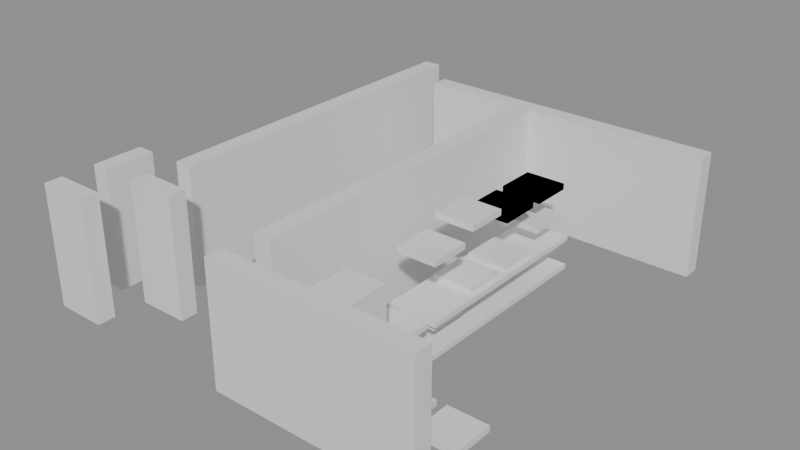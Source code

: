 # Source: building_lego.blend  (saved by Blender 5.0.119; exported with 4.5.12 LTS)
import bpy
from mathutils import Matrix  # noqa: F401  (used for matrix-valued properties, if any)

bpy.ops.wm.read_factory_settings(use_empty=True)
scene = bpy.context.scene
scene.name = 'Scene'

# ---- collections
col_01_paredes_externas = bpy.data.collections.new('01_Paredes_Externas'); scene.collection.children.link(col_01_paredes_externas)
col_02_paredes_internas = bpy.data.collections.new('02_Paredes_Internas'); scene.collection.children.link(col_02_paredes_internas)
col_03_pisos_escadas = bpy.data.collections.new('03_Pisos_Escadas'); scene.collection.children.link(col_03_pisos_escadas)
col_04_moveis_decoracoes = bpy.data.collections.new('04_Moveis_Decoracoes'); scene.collection.children.link(col_04_moveis_decoracoes)

# ---- materials (node trees are filled in below, after node groups)
mat_mat_parede_externa = bpy.data.materials.new('Mat_Parede_Externa')
mat_mat_parede_interna = bpy.data.materials.new('Mat_Parede_Interna')
mat_mat_pisos = bpy.data.materials.new('Mat_Pisos')
mat_mat_moveis = bpy.data.materials.new('Mat_Moveis')

# ---- material node trees
mat_mat_parede_externa.use_nodes = True; mat_mat_parede_externa.node_tree.nodes.clear()
_N = mat_mat_parede_externa.node_tree.nodes; _L = mat_mat_parede_externa.node_tree.links
n0 = _N.new('ShaderNodeBsdfPrincipled'); n0.name = 'BSDF - Pré-fundamentado'; n0.location = (-200, 100)
n1 = _N.new('ShaderNodeOutputMaterial'); n1.name = 'Saída de material'; n1.location = (200, 100)
_L.new(n0.outputs[0], n1.inputs[0])
n1.is_active_output = True
mat_mat_parede_interna.use_nodes = True; mat_mat_parede_interna.node_tree.nodes.clear()
_N = mat_mat_parede_interna.node_tree.nodes; _L = mat_mat_parede_interna.node_tree.links
n0 = _N.new('ShaderNodeBsdfPrincipled'); n0.name = 'BSDF - Pré-fundamentado'; n0.location = (-200, 100)
n1 = _N.new('ShaderNodeOutputMaterial'); n1.name = 'Saída de material'; n1.location = (200, 100)
_L.new(n0.outputs[0], n1.inputs[0])
n1.is_active_output = True
mat_mat_pisos.use_nodes = True; mat_mat_pisos.node_tree.nodes.clear()
_N = mat_mat_pisos.node_tree.nodes; _L = mat_mat_pisos.node_tree.links
n0 = _N.new('ShaderNodeBsdfPrincipled'); n0.name = 'BSDF - Pré-fundamentado'; n0.location = (-200, 100)
n1 = _N.new('ShaderNodeOutputMaterial'); n1.name = 'Saída de material'; n1.location = (200, 100)
_L.new(n0.outputs[0], n1.inputs[0])
n1.is_active_output = True
mat_mat_moveis.use_nodes = True; mat_mat_moveis.node_tree.nodes.clear()
_N = mat_mat_moveis.node_tree.nodes; _L = mat_mat_moveis.node_tree.links
n0 = _N.new('ShaderNodeBsdfPrincipled'); n0.name = 'BSDF - Pré-fundamentado'; n0.location = (-200, 100)
n1 = _N.new('ShaderNodeOutputMaterial'); n1.name = 'Saída de material'; n1.location = (200, 100)
_L.new(n0.outputs[0], n1.inputs[0])
n1.is_active_output = True

# ---- meshes
me_bloco_stone_wall_5144_3723_z0 = bpy.data.meshes.new('Bloco_stone_wall_5144_3723_z0')
me_bloco_stone_wall_5144_3723_z0.from_pydata([(-0.5, -0.175, -1.2), (0.5, -0.175, -1.2), (0.5, 0.175, -1.2), (-0.5, 0.175, -1.2), (-0.5, -0.175, 1.2), (0.5, -0.175, 1.2), (0.5, 0.175, 1.2), (-0.5, 0.175, 1.2)], [], [(0, 1, 2, 3), (4, 7, 6, 5), (0, 4, 5, 1), (2, 6, 7, 3), (0, 3, 7, 4), (1, 5, 6, 2)])
me_bloco_stone_wall_5144_3723_z0.materials.append(mat_mat_parede_externa)
me_bloco_stone_wall_5144_3723_z0.update()
me_bloco_stone_wall_5148_3723_z0 = bpy.data.meshes.new('Bloco_stone_wall_5148_3723_z0')
me_bloco_stone_wall_5148_3723_z0.from_pydata([(-0.5, -0.175, -1.2), (0.5, -0.175, -1.2), (0.5, 0.175, -1.2), (-0.5, 0.175, -1.2), (-0.5, -0.175, 1.2), (0.5, -0.175, 1.2), (0.5, 0.175, 1.2), (-0.5, 0.175, 1.2)], [], [(0, 1, 2, 3), (4, 7, 6, 5), (0, 4, 5, 1), (2, 6, 7, 3), (0, 3, 7, 4), (1, 5, 6, 2)])
me_bloco_stone_wall_5148_3723_z0.materials.append(mat_mat_parede_externa)
me_bloco_stone_wall_5148_3723_z0.update()
me_bloco_stone_wall_5149_3723_z0 = bpy.data.meshes.new('Bloco_stone_wall_5149_3723_z0')
me_bloco_stone_wall_5149_3723_z0.from_pydata([(-0.5, -0.175, -1.2), (0.5, -0.175, -1.2), (0.5, 0.175, -1.2), (-0.5, 0.175, -1.2), (-0.5, -0.175, 1.2), (0.5, -0.175, 1.2), (0.5, 0.175, 1.2), (-0.5, 0.175, 1.2)], [], [(0, 1, 2, 3), (4, 7, 6, 5), (0, 4, 5, 1), (2, 6, 7, 3), (0, 3, 7, 4), (1, 5, 6, 2)])
me_bloco_stone_wall_5149_3723_z0.materials.append(mat_mat_parede_externa)
me_bloco_stone_wall_5149_3723_z0.update()
me_bloco_stone_wall_5150_3723_z0 = bpy.data.meshes.new('Bloco_stone_wall_5150_3723_z0')
me_bloco_stone_wall_5150_3723_z0.from_pydata([(-0.5, -0.175, -1.2), (0.5, -0.175, -1.2), (0.5, 0.175, -1.2), (-0.5, 0.175, -1.2), (-0.5, -0.175, 1.2), (0.5, -0.175, 1.2), (0.5, 0.175, 1.2), (-0.5, 0.175, 1.2)], [], [(0, 1, 2, 3), (4, 7, 6, 5), (0, 4, 5, 1), (2, 6, 7, 3), (0, 3, 7, 4), (1, 5, 6, 2)])
me_bloco_stone_wall_5150_3723_z0.materials.append(mat_mat_parede_externa)
me_bloco_stone_wall_5150_3723_z0.update()
me_bloco_stone_wall_5151_3723_z0 = bpy.data.meshes.new('Bloco_stone_wall_5151_3723_z0')
me_bloco_stone_wall_5151_3723_z0.from_pydata([(-0.5, -0.175, -1.2), (0.5, -0.175, -1.2), (0.5, 0.175, -1.2), (-0.5, 0.175, -1.2), (-0.5, -0.175, 1.2), (0.5, -0.175, 1.2), (0.5, 0.175, 1.2), (-0.5, 0.175, 1.2)], [], [(0, 1, 2, 3), (4, 7, 6, 5), (0, 4, 5, 1), (2, 6, 7, 3), (0, 3, 7, 4), (1, 5, 6, 2)])
me_bloco_stone_wall_5151_3723_z0.materials.append(mat_mat_parede_externa)
me_bloco_stone_wall_5151_3723_z0.update()
me_bloco_stone_wall_5146_3731_z0 = bpy.data.meshes.new('Bloco_stone_wall_5146_3731_z0')
me_bloco_stone_wall_5146_3731_z0.from_pydata([(-0.5, -0.175, -1.2), (0.5, -0.175, -1.2), (0.5, 0.175, -1.2), (-0.5, 0.175, -1.2), (-0.5, -0.175, 1.2), (0.5, -0.175, 1.2), (0.5, 0.175, 1.2), (-0.5, 0.175, 1.2)], [], [(0, 1, 2, 3), (4, 7, 6, 5), (0, 4, 5, 1), (2, 6, 7, 3), (0, 3, 7, 4), (1, 5, 6, 2)])
me_bloco_stone_wall_5146_3731_z0.materials.append(mat_mat_parede_externa)
me_bloco_stone_wall_5146_3731_z0.update()
me_bloco_stone_wall_5147_3731_z0 = bpy.data.meshes.new('Bloco_stone_wall_5147_3731_z0')
me_bloco_stone_wall_5147_3731_z0.from_pydata([(-0.5, -0.175, -1.2), (0.5, -0.175, -1.2), (0.5, 0.175, -1.2), (-0.5, 0.175, -1.2), (-0.5, -0.175, 1.2), (0.5, -0.175, 1.2), (0.5, 0.175, 1.2), (-0.5, 0.175, 1.2)], [], [(0, 1, 2, 3), (4, 7, 6, 5), (0, 4, 5, 1), (2, 6, 7, 3), (0, 3, 7, 4), (1, 5, 6, 2)])
me_bloco_stone_wall_5147_3731_z0.materials.append(mat_mat_parede_externa)
me_bloco_stone_wall_5147_3731_z0.update()
me_bloco_stone_wall_5148_3731_z0 = bpy.data.meshes.new('Bloco_stone_wall_5148_3731_z0')
me_bloco_stone_wall_5148_3731_z0.from_pydata([(-0.5, -0.175, -1.2), (0.5, -0.175, -1.2), (0.5, 0.175, -1.2), (-0.5, 0.175, -1.2), (-0.5, -0.175, 1.2), (0.5, -0.175, 1.2), (0.5, 0.175, 1.2), (-0.5, 0.175, 1.2)], [], [(0, 1, 2, 3), (4, 7, 6, 5), (0, 4, 5, 1), (2, 6, 7, 3), (0, 3, 7, 4), (1, 5, 6, 2)])
me_bloco_stone_wall_5148_3731_z0.materials.append(mat_mat_parede_externa)
me_bloco_stone_wall_5148_3731_z0.update()
me_bloco_stone_wall_5149_3731_z0 = bpy.data.meshes.new('Bloco_stone_wall_5149_3731_z0')
me_bloco_stone_wall_5149_3731_z0.from_pydata([(-0.5, -0.175, -1.2), (0.5, -0.175, -1.2), (0.5, 0.175, -1.2), (-0.5, 0.175, -1.2), (-0.5, -0.175, 1.2), (0.5, -0.175, 1.2), (0.5, 0.175, 1.2), (-0.5, 0.175, 1.2)], [], [(0, 1, 2, 3), (4, 7, 6, 5), (0, 4, 5, 1), (2, 6, 7, 3), (0, 3, 7, 4), (1, 5, 6, 2)])
me_bloco_stone_wall_5149_3731_z0.materials.append(mat_mat_parede_externa)
me_bloco_stone_wall_5149_3731_z0.update()
me_bloco_stone_wall_5150_3731_z0 = bpy.data.meshes.new('Bloco_stone_wall_5150_3731_z0')
me_bloco_stone_wall_5150_3731_z0.from_pydata([(-0.5, -0.175, -1.2), (0.5, -0.175, -1.2), (0.5, 0.175, -1.2), (-0.5, 0.175, -1.2), (-0.5, -0.175, 1.2), (0.5, -0.175, 1.2), (0.5, 0.175, 1.2), (-0.5, 0.175, 1.2)], [], [(0, 1, 2, 3), (4, 7, 6, 5), (0, 4, 5, 1), (2, 6, 7, 3), (0, 3, 7, 4), (1, 5, 6, 2)])
me_bloco_stone_wall_5150_3731_z0.materials.append(mat_mat_parede_externa)
me_bloco_stone_wall_5150_3731_z0.update()
me_bloco_stone_wall_5151_3731_z0 = bpy.data.meshes.new('Bloco_stone_wall_5151_3731_z0')
me_bloco_stone_wall_5151_3731_z0.from_pydata([(-0.5, -0.175, -1.2), (0.5, -0.175, -1.2), (0.5, 0.175, -1.2), (-0.5, 0.175, -1.2), (-0.5, -0.175, 1.2), (0.5, -0.175, 1.2), (0.5, 0.175, 1.2), (-0.5, 0.175, 1.2)], [], [(0, 1, 2, 3), (4, 7, 6, 5), (0, 4, 5, 1), (2, 6, 7, 3), (0, 3, 7, 4), (1, 5, 6, 2)])
me_bloco_stone_wall_5151_3731_z0.materials.append(mat_mat_parede_externa)
me_bloco_stone_wall_5151_3731_z0.update()
me_bloco_stone_wall_5144_3724_z0 = bpy.data.meshes.new('Bloco_stone_wall_5144_3724_z0')
me_bloco_stone_wall_5144_3724_z0.from_pydata([(-0.175, -0.5, -1.2), (0.175, -0.5, -1.2), (0.175, 0.5, -1.2), (-0.175, 0.5, -1.2), (-0.175, -0.5, 1.2), (0.175, -0.5, 1.2), (0.175, 0.5, 1.2), (-0.175, 0.5, 1.2)], [], [(0, 1, 2, 3), (4, 7, 6, 5), (0, 4, 5, 1), (2, 6, 7, 3), (0, 3, 7, 4), (1, 5, 6, 2)])
me_bloco_stone_wall_5144_3724_z0.materials.append(mat_mat_parede_externa)
me_bloco_stone_wall_5144_3724_z0.update()
me_bloco_stone_wall_5145_3724_z0 = bpy.data.meshes.new('Bloco_stone_wall_5145_3724_z0')
me_bloco_stone_wall_5145_3724_z0.from_pydata([(-0.5, -0.175, -1.2), (0.5, -0.175, -1.2), (0.5, 0.175, -1.2), (-0.5, 0.175, -1.2), (-0.5, -0.175, 1.2), (0.5, -0.175, 1.2), (0.5, 0.175, 1.2), (-0.5, 0.175, 1.2)], [], [(0, 1, 2, 3), (4, 7, 6, 5), (0, 4, 5, 1), (2, 6, 7, 3), (0, 3, 7, 4), (1, 5, 6, 2)])
me_bloco_stone_wall_5145_3724_z0.materials.append(mat_mat_parede_interna)
me_bloco_stone_wall_5145_3724_z0.update()
me_bloco_stone_wall_5145_3725_z0 = bpy.data.meshes.new('Bloco_stone_wall_5145_3725_z0')
me_bloco_stone_wall_5145_3725_z0.from_pydata([(-0.175, -0.5, -1.2), (0.175, -0.5, -1.2), (0.175, 0.5, -1.2), (-0.175, 0.5, -1.2), (-0.175, -0.5, 1.2), (0.175, -0.5, 1.2), (0.175, 0.5, 1.2), (-0.175, 0.5, 1.2)], [], [(0, 1, 2, 3), (4, 7, 6, 5), (0, 4, 5, 1), (2, 6, 7, 3), (0, 3, 7, 4), (1, 5, 6, 2)])
me_bloco_stone_wall_5145_3725_z0.materials.append(mat_mat_parede_interna)
me_bloco_stone_wall_5145_3725_z0.update()
me_bloco_stone_wall_5145_3726_z0 = bpy.data.meshes.new('Bloco_stone_wall_5145_3726_z0')
me_bloco_stone_wall_5145_3726_z0.from_pydata([(-0.175, -0.5, -1.2), (0.175, -0.5, -1.2), (0.175, 0.5, -1.2), (-0.175, 0.5, -1.2), (-0.175, -0.5, 1.2), (0.175, -0.5, 1.2), (0.175, 0.5, 1.2), (-0.175, 0.5, 1.2)], [], [(0, 1, 2, 3), (4, 7, 6, 5), (0, 4, 5, 1), (2, 6, 7, 3), (0, 3, 7, 4), (1, 5, 6, 2)])
me_bloco_stone_wall_5145_3726_z0.materials.append(mat_mat_parede_interna)
me_bloco_stone_wall_5145_3726_z0.update()
me_bloco_stone_wall_5145_3727_z0 = bpy.data.meshes.new('Bloco_stone_wall_5145_3727_z0')
me_bloco_stone_wall_5145_3727_z0.from_pydata([(-0.175, -0.5, -1.2), (0.175, -0.5, -1.2), (0.175, 0.5, -1.2), (-0.175, 0.5, -1.2), (-0.175, -0.5, 1.2), (0.175, -0.5, 1.2), (0.175, 0.5, 1.2), (-0.175, 0.5, 1.2)], [], [(0, 1, 2, 3), (4, 7, 6, 5), (0, 4, 5, 1), (2, 6, 7, 3), (0, 3, 7, 4), (1, 5, 6, 2)])
me_bloco_stone_wall_5145_3727_z0.materials.append(mat_mat_parede_interna)
me_bloco_stone_wall_5145_3727_z0.update()
me_bloco_stone_wall_5145_3728_z0 = bpy.data.meshes.new('Bloco_stone_wall_5145_3728_z0')
me_bloco_stone_wall_5145_3728_z0.from_pydata([(-0.175, -0.5, -1.2), (0.175, -0.5, -1.2), (0.175, 0.5, -1.2), (-0.175, 0.5, -1.2), (-0.175, -0.5, 1.2), (0.175, -0.5, 1.2), (0.175, 0.5, 1.2), (-0.175, 0.5, 1.2)], [], [(0, 1, 2, 3), (4, 7, 6, 5), (0, 4, 5, 1), (2, 6, 7, 3), (0, 3, 7, 4), (1, 5, 6, 2)])
me_bloco_stone_wall_5145_3728_z0.materials.append(mat_mat_parede_interna)
me_bloco_stone_wall_5145_3728_z0.update()
me_bloco_stone_wall_5145_3729_z0 = bpy.data.meshes.new('Bloco_stone_wall_5145_3729_z0')
me_bloco_stone_wall_5145_3729_z0.from_pydata([(-0.175, -0.5, -1.2), (0.175, -0.5, -1.2), (0.175, 0.5, -1.2), (-0.175, 0.5, -1.2), (-0.175, -0.5, 1.2), (0.175, -0.5, 1.2), (0.175, 0.5, 1.2), (-0.175, 0.5, 1.2)], [], [(0, 1, 2, 3), (4, 7, 6, 5), (0, 4, 5, 1), (2, 6, 7, 3), (0, 3, 7, 4), (1, 5, 6, 2)])
me_bloco_stone_wall_5145_3729_z0.materials.append(mat_mat_parede_interna)
me_bloco_stone_wall_5145_3729_z0.update()
me_bloco_stone_wall_5145_3730_z0 = bpy.data.meshes.new('Bloco_stone_wall_5145_3730_z0')
me_bloco_stone_wall_5145_3730_z0.from_pydata([(-0.175, -0.5, -1.2), (0.175, -0.5, -1.2), (0.175, 0.5, -1.2), (-0.175, 0.5, -1.2), (-0.175, -0.5, 1.2), (0.175, -0.5, 1.2), (0.175, 0.5, 1.2), (-0.175, 0.5, 1.2)], [], [(0, 1, 2, 3), (4, 7, 6, 5), (0, 4, 5, 1), (2, 6, 7, 3), (0, 3, 7, 4), (1, 5, 6, 2)])
me_bloco_stone_wall_5145_3730_z0.materials.append(mat_mat_parede_interna)
me_bloco_stone_wall_5145_3730_z0.update()
me_bloco_stone_wall_5145_3731_z0 = bpy.data.meshes.new('Bloco_stone_wall_5145_3731_z0')
me_bloco_stone_wall_5145_3731_z0.from_pydata([(-0.175, -0.5, -1.2), (0.175, -0.5, -1.2), (0.175, 0.5, -1.2), (-0.175, 0.5, -1.2), (-0.175, -0.5, 1.2), (0.175, -0.5, 1.2), (0.175, 0.5, 1.2), (-0.175, 0.5, 1.2)], [], [(0, 1, 2, 3), (4, 7, 6, 5), (0, 4, 5, 1), (2, 6, 7, 3), (0, 3, 7, 4), (1, 5, 6, 2)])
me_bloco_stone_wall_5145_3731_z0.materials.append(mat_mat_parede_interna)
me_bloco_stone_wall_5145_3731_z0.update()
me_bloco_stone_wall_5148_3724_z0 = bpy.data.meshes.new('Bloco_stone_wall_5148_3724_z0')
me_bloco_stone_wall_5148_3724_z0.from_pydata([(-0.175, -0.5, -1.2), (0.175, -0.5, -1.2), (0.175, 0.5, -1.2), (-0.175, 0.5, -1.2), (-0.175, -0.5, 1.2), (0.175, -0.5, 1.2), (0.175, 0.5, 1.2), (-0.175, 0.5, 1.2)], [], [(0, 1, 2, 3), (4, 7, 6, 5), (0, 4, 5, 1), (2, 6, 7, 3), (0, 3, 7, 4), (1, 5, 6, 2)])
me_bloco_stone_wall_5148_3724_z0.materials.append(mat_mat_parede_interna)
me_bloco_stone_wall_5148_3724_z0.update()
me_bloco_stone_wall_5148_3725_z0 = bpy.data.meshes.new('Bloco_stone_wall_5148_3725_z0')
me_bloco_stone_wall_5148_3725_z0.from_pydata([(-0.175, -0.5, -1.2), (0.175, -0.5, -1.2), (0.175, 0.5, -1.2), (-0.175, 0.5, -1.2), (-0.175, -0.5, 1.2), (0.175, -0.5, 1.2), (0.175, 0.5, 1.2), (-0.175, 0.5, 1.2)], [], [(0, 1, 2, 3), (4, 7, 6, 5), (0, 4, 5, 1), (2, 6, 7, 3), (0, 3, 7, 4), (1, 5, 6, 2)])
me_bloco_stone_wall_5148_3725_z0.materials.append(mat_mat_parede_interna)
me_bloco_stone_wall_5148_3725_z0.update()
me_bloco_stone_wall_5148_3726_z0 = bpy.data.meshes.new('Bloco_stone_wall_5148_3726_z0')
me_bloco_stone_wall_5148_3726_z0.from_pydata([(-0.175, -0.5, -1.2), (0.175, -0.5, -1.2), (0.175, 0.5, -1.2), (-0.175, 0.5, -1.2), (-0.175, -0.5, 1.2), (0.175, -0.5, 1.2), (0.175, 0.5, 1.2), (-0.175, 0.5, 1.2)], [], [(0, 1, 2, 3), (4, 7, 6, 5), (0, 4, 5, 1), (2, 6, 7, 3), (0, 3, 7, 4), (1, 5, 6, 2)])
me_bloco_stone_wall_5148_3726_z0.materials.append(mat_mat_parede_interna)
me_bloco_stone_wall_5148_3726_z0.update()
me_bloco_stone_wall_5148_3727_z0 = bpy.data.meshes.new('Bloco_stone_wall_5148_3727_z0')
me_bloco_stone_wall_5148_3727_z0.from_pydata([(-0.175, -0.5, -1.2), (0.175, -0.5, -1.2), (0.175, 0.5, -1.2), (-0.175, 0.5, -1.2), (-0.175, -0.5, 1.2), (0.175, -0.5, 1.2), (0.175, 0.5, 1.2), (-0.175, 0.5, 1.2)], [], [(0, 1, 2, 3), (4, 7, 6, 5), (0, 4, 5, 1), (2, 6, 7, 3), (0, 3, 7, 4), (1, 5, 6, 2)])
me_bloco_stone_wall_5148_3727_z0.materials.append(mat_mat_parede_interna)
me_bloco_stone_wall_5148_3727_z0.update()
me_bloco_stone_wall_5148_3728_z0 = bpy.data.meshes.new('Bloco_stone_wall_5148_3728_z0')
me_bloco_stone_wall_5148_3728_z0.from_pydata([(-0.175, -0.5, -1.2), (0.175, -0.5, -1.2), (0.175, 0.5, -1.2), (-0.175, 0.5, -1.2), (-0.175, -0.5, 1.2), (0.175, -0.5, 1.2), (0.175, 0.5, 1.2), (-0.175, 0.5, 1.2)], [], [(0, 1, 2, 3), (4, 7, 6, 5), (0, 4, 5, 1), (2, 6, 7, 3), (0, 3, 7, 4), (1, 5, 6, 2)])
me_bloco_stone_wall_5148_3728_z0.materials.append(mat_mat_parede_interna)
me_bloco_stone_wall_5148_3728_z0.update()
me_bloco_stone_wall_5148_3729_z0 = bpy.data.meshes.new('Bloco_stone_wall_5148_3729_z0')
me_bloco_stone_wall_5148_3729_z0.from_pydata([(-0.175, -0.5, -1.2), (0.175, -0.5, -1.2), (0.175, 0.5, -1.2), (-0.175, 0.5, -1.2), (-0.175, -0.5, 1.2), (0.175, -0.5, 1.2), (0.175, 0.5, 1.2), (-0.175, 0.5, 1.2)], [], [(0, 1, 2, 3), (4, 7, 6, 5), (0, 4, 5, 1), (2, 6, 7, 3), (0, 3, 7, 4), (1, 5, 6, 2)])
me_bloco_stone_wall_5148_3729_z0.materials.append(mat_mat_parede_interna)
me_bloco_stone_wall_5148_3729_z0.update()
me_bloco_stone_wall_5148_3730_z0 = bpy.data.meshes.new('Bloco_stone_wall_5148_3730_z0')
me_bloco_stone_wall_5148_3730_z0.from_pydata([(-0.175, -0.5, -1.2), (0.175, -0.5, -1.2), (0.175, 0.5, -1.2), (-0.175, 0.5, -1.2), (-0.175, -0.5, 1.2), (0.175, -0.5, 1.2), (0.175, 0.5, 1.2), (-0.175, 0.5, 1.2)], [], [(0, 1, 2, 3), (4, 7, 6, 5), (0, 4, 5, 1), (2, 6, 7, 3), (0, 3, 7, 4), (1, 5, 6, 2)])
me_bloco_stone_wall_5148_3730_z0.materials.append(mat_mat_parede_interna)
me_bloco_stone_wall_5148_3730_z0.update()
me_piso_display_case_5149_3725_z0 = bpy.data.meshes.new('Piso_display_case_5149_3725_z0')
me_piso_display_case_5149_3725_z0.from_pydata([(-0.5, -0.5, -0.05), (0.5, -0.5, -0.05), (0.5, 0.5, -0.05), (-0.5, 0.5, -0.05), (-0.5, -0.5, 0.05), (0.5, -0.5, 0.05), (0.5, 0.5, 0.05), (-0.5, 0.5, 0.05)], [], [(0, 1, 2, 3), (4, 7, 6, 5), (0, 4, 5, 1), (2, 6, 7, 3), (0, 3, 7, 4), (1, 5, 6, 2)])
me_piso_display_case_5149_3725_z0.materials.append(mat_mat_pisos)
me_piso_display_case_5149_3725_z0.update()
me_piso_wall_shelves_wood_5149_3726_z5 = bpy.data.meshes.new('Piso_wall_shelves_wood_5149_3726_z5')
me_piso_wall_shelves_wood_5149_3726_z5.from_pydata([(-0.5, -0.5, -0.05), (0.5, -0.5, -0.05), (0.5, 0.5, -0.05), (-0.5, 0.5, -0.05), (-0.5, -0.5, 0.05), (0.5, -0.5, 0.05), (0.5, 0.5, 0.05), (-0.5, 0.5, 0.05)], [], [(0, 1, 2, 3), (4, 7, 6, 5), (0, 4, 5, 1), (2, 6, 7, 3), (0, 3, 7, 4), (1, 5, 6, 2)])
me_piso_wall_shelves_wood_5149_3726_z5.materials.append(mat_mat_pisos)
me_piso_wall_shelves_wood_5149_3726_z5.update()
me_piso_display_case_5149_3726_z0 = bpy.data.meshes.new('Piso_display_case_5149_3726_z0')
me_piso_display_case_5149_3726_z0.from_pydata([(-0.5, -0.5, -0.05), (0.5, -0.5, -0.05), (0.5, 0.5, -0.05), (-0.5, 0.5, -0.05), (-0.5, -0.5, 0.05), (0.5, -0.5, 0.05), (0.5, 0.5, 0.05), (-0.5, 0.5, 0.05)], [], [(0, 1, 2, 3), (4, 7, 6, 5), (0, 4, 5, 1), (2, 6, 7, 3), (0, 3, 7, 4), (1, 5, 6, 2)])
me_piso_display_case_5149_3726_z0.materials.append(mat_mat_pisos)
me_piso_display_case_5149_3726_z0.update()
me_piso_wall_shelves_wood_5149_3727_z5 = bpy.data.meshes.new('Piso_wall_shelves_wood_5149_3727_z5')
me_piso_wall_shelves_wood_5149_3727_z5.from_pydata([(-0.5, -0.5, -0.05), (0.5, -0.5, -0.05), (0.5, 0.5, -0.05), (-0.5, 0.5, -0.05), (-0.5, -0.5, 0.05), (0.5, -0.5, 0.05), (0.5, 0.5, 0.05), (-0.5, 0.5, 0.05)], [], [(0, 1, 2, 3), (4, 7, 6, 5), (0, 4, 5, 1), (2, 6, 7, 3), (0, 3, 7, 4), (1, 5, 6, 2)])
me_piso_wall_shelves_wood_5149_3727_z5.materials.append(mat_mat_pisos)
me_piso_wall_shelves_wood_5149_3727_z5.update()
me_piso_display_case_5149_3727_z0 = bpy.data.meshes.new('Piso_display_case_5149_3727_z0')
me_piso_display_case_5149_3727_z0.from_pydata([(-0.5, -0.5, -0.05), (0.5, -0.5, -0.05), (0.5, 0.5, -0.05), (-0.5, 0.5, -0.05), (-0.5, -0.5, 0.05), (0.5, -0.5, 0.05), (0.5, 0.5, 0.05), (-0.5, 0.5, 0.05)], [], [(0, 1, 2, 3), (4, 7, 6, 5), (0, 4, 5, 1), (2, 6, 7, 3), (0, 3, 7, 4), (1, 5, 6, 2)])
me_piso_display_case_5149_3727_z0.materials.append(mat_mat_pisos)
me_piso_display_case_5149_3727_z0.update()
me_piso_wall_shelves_wood_5149_3728_z5 = bpy.data.meshes.new('Piso_wall_shelves_wood_5149_3728_z5')
me_piso_wall_shelves_wood_5149_3728_z5.from_pydata([(-0.5, -0.5, -0.05), (0.5, -0.5, -0.05), (0.5, 0.5, -0.05), (-0.5, 0.5, -0.05), (-0.5, -0.5, 0.05), (0.5, -0.5, 0.05), (0.5, 0.5, 0.05), (-0.5, 0.5, 0.05)], [], [(0, 1, 2, 3), (4, 7, 6, 5), (0, 4, 5, 1), (2, 6, 7, 3), (0, 3, 7, 4), (1, 5, 6, 2)])
me_piso_wall_shelves_wood_5149_3728_z5.materials.append(mat_mat_pisos)
me_piso_wall_shelves_wood_5149_3728_z5.update()
me_piso_display_case_5149_3728_z0 = bpy.data.meshes.new('Piso_display_case_5149_3728_z0')
me_piso_display_case_5149_3728_z0.from_pydata([(-0.5, -0.5, -0.05), (0.5, -0.5, -0.05), (0.5, 0.5, -0.05), (-0.5, 0.5, -0.05), (-0.5, -0.5, 0.05), (0.5, -0.5, 0.05), (0.5, 0.5, 0.05), (-0.5, 0.5, 0.05)], [], [(0, 1, 2, 3), (4, 7, 6, 5), (0, 4, 5, 1), (2, 6, 7, 3), (0, 3, 7, 4), (1, 5, 6, 2)])
me_piso_display_case_5149_3728_z0.materials.append(mat_mat_pisos)
me_piso_display_case_5149_3728_z0.update()
me_piso_wall_shelves_wood_5149_3729_z5 = bpy.data.meshes.new('Piso_wall_shelves_wood_5149_3729_z5')
me_piso_wall_shelves_wood_5149_3729_z5.from_pydata([(-0.5, -0.5, -0.05), (0.5, -0.5, -0.05), (0.5, 0.5, -0.05), (-0.5, 0.5, -0.05), (-0.5, -0.5, 0.05), (0.5, -0.5, 0.05), (0.5, 0.5, 0.05), (-0.5, 0.5, 0.05)], [], [(0, 1, 2, 3), (4, 7, 6, 5), (0, 4, 5, 1), (2, 6, 7, 3), (0, 3, 7, 4), (1, 5, 6, 2)])
me_piso_wall_shelves_wood_5149_3729_z5.materials.append(mat_mat_pisos)
me_piso_wall_shelves_wood_5149_3729_z5.update()
me_piso_display_case_5149_3729_z0 = bpy.data.meshes.new('Piso_display_case_5149_3729_z0')
me_piso_display_case_5149_3729_z0.from_pydata([(-0.5, -0.5, -0.05), (0.5, -0.5, -0.05), (0.5, 0.5, -0.05), (-0.5, 0.5, -0.05), (-0.5, -0.5, 0.05), (0.5, -0.5, 0.05), (0.5, 0.5, 0.05), (-0.5, 0.5, 0.05)], [], [(0, 1, 2, 3), (4, 7, 6, 5), (0, 4, 5, 1), (2, 6, 7, 3), (0, 3, 7, 4), (1, 5, 6, 2)])
me_piso_display_case_5149_3729_z0.materials.append(mat_mat_pisos)
me_piso_display_case_5149_3729_z0.update()
me_movel_candelabra_5149_3724_z0 = bpy.data.meshes.new('Movel_candelabra_5149_3724_z0')
me_movel_candelabra_5149_3724_z0.from_pydata([(-0.4, -0.4, -0.9), (0.4, -0.4, -0.9), (0.4, 0.4, -0.9), (-0.4, 0.4, -0.9), (-0.4, -0.4, 0.9), (0.4, -0.4, 0.9), (0.4, 0.4, 0.9), (-0.4, 0.4, 0.9)], [], [(0, 1, 2, 3), (4, 7, 6, 5), (0, 4, 5, 1), (2, 6, 7, 3), (0, 3, 7, 4), (1, 5, 6, 2)])
me_movel_candelabra_5149_3724_z0.materials.append(mat_mat_moveis)
me_movel_candelabra_5149_3724_z0.update()
me_movel_banner_5150_3724_z0 = bpy.data.meshes.new('Movel_banner_5150_3724_z0')
me_movel_banner_5150_3724_z0.from_pydata([(-0.4, -0.4, -0.06), (0.4, -0.4, -0.06), (0.4, 0.4, -0.06), (-0.4, 0.4, -0.06), (-0.4, -0.4, 0.06), (0.4, -0.4, 0.06), (0.4, 0.4, 0.06), (-0.4, 0.4, 0.06)], [], [(0, 1, 2, 3), (4, 7, 6, 5), (0, 4, 5, 1), (2, 6, 7, 3), (0, 3, 7, 4), (1, 5, 6, 2)])
me_movel_banner_5150_3724_z0.materials.append(mat_mat_moveis)
me_movel_banner_5150_3724_z0.update()
me_movel_banner_5151_3724_z0 = bpy.data.meshes.new('Movel_banner_5151_3724_z0')
me_movel_banner_5151_3724_z0.from_pydata([(-0.4, -0.4, -0.06), (0.4, -0.4, -0.06), (0.4, 0.4, -0.06), (-0.4, 0.4, -0.06), (-0.4, -0.4, 0.06), (0.4, -0.4, 0.06), (0.4, 0.4, 0.06), (-0.4, 0.4, 0.06)], [], [(0, 1, 2, 3), (4, 7, 6, 5), (0, 4, 5, 1), (2, 6, 7, 3), (0, 3, 7, 4), (1, 5, 6, 2)])
me_movel_banner_5151_3724_z0.materials.append(mat_mat_moveis)
me_movel_banner_5151_3724_z0.update()
me_movel__wand_5149_3725_z4 = bpy.data.meshes.new('Movel__wand_5149_3725_z4')
me_movel__wand_5149_3725_z4.from_pydata([(-0.4, -0.4, -0.06), (0.4, -0.4, -0.06), (0.4, 0.4, -0.06), (-0.4, 0.4, -0.06), (-0.4, -0.4, 0.06), (0.4, -0.4, 0.06), (0.4, 0.4, 0.06), (-0.4, 0.4, 0.06)], [], [(0, 1, 2, 3), (4, 7, 6, 5), (0, 4, 5, 1), (2, 6, 7, 3), (0, 3, 7, 4), (1, 5, 6, 2)])
me_movel__wand_5149_3725_z4.materials.append(mat_mat_moveis)
me_movel__wand_5149_3725_z4.update()
me_movel_flask_5149_3726_z13 = bpy.data.meshes.new('Movel_flask_5149_3726_z13')
me_movel_flask_5149_3726_z13.from_pydata([(-0.4, -0.4, -0.06), (0.4, -0.4, -0.06), (0.4, 0.4, -0.06), (-0.4, 0.4, -0.06), (-0.4, -0.4, 0.06), (0.4, -0.4, 0.06), (0.4, 0.4, 0.06), (-0.4, 0.4, 0.06)], [], [(0, 1, 2, 3), (4, 7, 6, 5), (0, 4, 5, 1), (2, 6, 7, 3), (0, 3, 7, 4), (1, 5, 6, 2)])
me_movel_flask_5149_3726_z13.materials.append(mat_mat_moveis)
me_movel_flask_5149_3726_z13.update()
me_movel_valentinerose_dropsp_5149_3726_z3 = bpy.data.meshes.new('Movel_valentinerose_dropsp_5149_3726_z3')
me_movel_valentinerose_dropsp_5149_3726_z3.from_pydata([(-0.4, -0.4, -0.06), (0.4, -0.4, -0.06), (0.4, 0.4, -0.06), (-0.4, 0.4, -0.06), (-0.4, -0.4, 0.06), (0.4, -0.4, 0.06), (0.4, 0.4, 0.06), (-0.4, 0.4, 0.06)], [], [(0, 1, 2, 3), (4, 7, 6, 5), (0, 4, 5, 1), (2, 6, 7, 3), (0, 3, 7, 4), (1, 5, 6, 2)])
me_movel_valentinerose_dropsp_5149_3726_z3.materials.append(mat_mat_moveis)
me_movel_valentinerose_dropsp_5149_3726_z3.update()
me_movel_flask_stand_5149_3727_z15 = bpy.data.meshes.new('Movel_flask_stand_5149_3727_z15')
me_movel_flask_stand_5149_3727_z15.from_pydata([(-0.4, -0.4, -0.06), (0.4, -0.4, -0.06), (0.4, 0.4, -0.06), (-0.4, 0.4, -0.06), (-0.4, -0.4, 0.06), (0.4, -0.4, 0.06), (0.4, 0.4, 0.06), (-0.4, 0.4, 0.06)], [], [(0, 1, 2, 3), (4, 7, 6, 5), (0, 4, 5, 1), (2, 6, 7, 3), (0, 3, 7, 4), (1, 5, 6, 2)])
me_movel_flask_stand_5149_3727_z15.materials.append(mat_mat_moveis)
me_movel_flask_stand_5149_3727_z15.update()
me_movel_elven_fletching_5149_3727_z5 = bpy.data.meshes.new('Movel_elven_fletching_5149_3727_z5')
me_movel_elven_fletching_5149_3727_z5.from_pydata([(-0.4, -0.4, -0.06), (0.4, -0.4, -0.06), (0.4, 0.4, -0.06), (-0.4, 0.4, -0.06), (-0.4, -0.4, 0.06), (0.4, -0.4, 0.06), (0.4, 0.4, 0.06), (-0.4, 0.4, 0.06)], [], [(0, 1, 2, 3), (4, 7, 6, 5), (0, 4, 5, 1), (2, 6, 7, 3), (0, 3, 7, 4), (1, 5, 6, 2)])
me_movel_elven_fletching_5149_3727_z5.materials.append(mat_mat_moveis)
me_movel_elven_fletching_5149_3727_z5.update()
me_movel_flask_5149_3728_z13 = bpy.data.meshes.new('Movel_flask_5149_3728_z13')
me_movel_flask_5149_3728_z13.from_pydata([(-0.4, -0.4, -0.06), (0.4, -0.4, -0.06), (0.4, 0.4, -0.06), (-0.4, 0.4, -0.06), (-0.4, -0.4, 0.06), (0.4, -0.4, 0.06), (0.4, 0.4, 0.06), (-0.4, 0.4, 0.06)], [], [(0, 1, 2, 3), (4, 7, 6, 5), (0, 4, 5, 1), (2, 6, 7, 3), (0, 3, 7, 4), (1, 5, 6, 2)])
me_movel_flask_5149_3728_z13.materials.append(mat_mat_moveis)
me_movel_flask_5149_3728_z13.update()
me_movel_flask_5149_3728_z13_001 = bpy.data.meshes.new('Movel_flask_5149_3728_z13.001')
me_movel_flask_5149_3728_z13_001.from_pydata([(-0.4, -0.4, -0.06), (0.4, -0.4, -0.06), (0.4, 0.4, -0.06), (-0.4, 0.4, -0.06), (-0.4, -0.4, 0.06), (0.4, -0.4, 0.06), (0.4, 0.4, 0.06), (-0.4, 0.4, 0.06)], [], [(0, 1, 2, 3), (4, 7, 6, 5), (0, 4, 5, 1), (2, 6, 7, 3), (0, 3, 7, 4), (1, 5, 6, 2)])
me_movel_flask_5149_3728_z13_001.materials.append(mat_mat_moveis)
me_movel_flask_5149_3728_z13_001.update()
me_movel_mandrake_root_5149_3728_z5 = bpy.data.meshes.new('Movel_mandrake_root_5149_3728_z5')
me_movel_mandrake_root_5149_3728_z5.from_pydata([(-0.4, -0.4, -0.06), (0.4, -0.4, -0.06), (0.4, 0.4, -0.06), (-0.4, 0.4, -0.06), (-0.4, -0.4, 0.06), (0.4, -0.4, 0.06), (0.4, 0.4, 0.06), (-0.4, 0.4, 0.06)], [], [(0, 1, 2, 3), (4, 7, 6, 5), (0, 4, 5, 1), (2, 6, 7, 3), (0, 3, 7, 4), (1, 5, 6, 2)])
me_movel_mandrake_root_5149_3728_z5.materials.append(mat_mat_moveis)
me_movel_mandrake_root_5149_3728_z5.update()
me_movel_flask_5149_3729_z13 = bpy.data.meshes.new('Movel_flask_5149_3729_z13')
me_movel_flask_5149_3729_z13.from_pydata([(-0.4, -0.4, -0.06), (0.4, -0.4, -0.06), (0.4, 0.4, -0.06), (-0.4, 0.4, -0.06), (-0.4, -0.4, 0.06), (0.4, -0.4, 0.06), (0.4, 0.4, 0.06), (-0.4, 0.4, 0.06)], [], [(0, 1, 2, 3), (4, 7, 6, 5), (0, 4, 5, 1), (2, 6, 7, 3), (0, 3, 7, 4), (1, 5, 6, 2)])
me_movel_flask_5149_3729_z13.materials.append(mat_mat_moveis)
me_movel_flask_5149_3729_z13.update()
me_movel_flask_5149_3729_z13_001 = bpy.data.meshes.new('Movel_flask_5149_3729_z13.001')
me_movel_flask_5149_3729_z13_001.from_pydata([(-0.4, -0.4, -0.06), (0.4, -0.4, -0.06), (0.4, 0.4, -0.06), (-0.4, 0.4, -0.06), (-0.4, -0.4, 0.06), (0.4, -0.4, 0.06), (0.4, 0.4, 0.06), (-0.4, 0.4, 0.06)], [], [(0, 1, 2, 3), (4, 7, 6, 5), (0, 4, 5, 1), (2, 6, 7, 3), (0, 3, 7, 4), (1, 5, 6, 2)])
me_movel_flask_5149_3729_z13_001.materials.append(mat_mat_moveis)
me_movel_flask_5149_3729_z13_001.update()
me_movel_bracelet_5149_3729_z8 = bpy.data.meshes.new('Movel_bracelet_5149_3729_z8')
me_movel_bracelet_5149_3729_z8.from_pydata([(-0.4, -0.4, -0.06), (0.4, -0.4, -0.06), (0.4, 0.4, -0.06), (-0.4, 0.4, -0.06), (-0.4, -0.4, 0.06), (0.4, -0.4, 0.06), (0.4, 0.4, 0.06), (-0.4, 0.4, 0.06)], [], [(0, 1, 2, 3), (4, 7, 6, 5), (0, 4, 5, 1), (2, 6, 7, 3), (0, 3, 7, 4), (1, 5, 6, 2)])
me_movel_bracelet_5149_3729_z8.materials.append(mat_mat_moveis)
me_movel_bracelet_5149_3729_z8.update()
me_movel_ring_5149_3729_z3 = bpy.data.meshes.new('Movel_ring_5149_3729_z3')
me_movel_ring_5149_3729_z3.from_pydata([(-0.4, -0.4, -0.06), (0.4, -0.4, -0.06), (0.4, 0.4, -0.06), (-0.4, 0.4, -0.06), (-0.4, -0.4, 0.06), (0.4, -0.4, 0.06), (0.4, 0.4, 0.06), (-0.4, 0.4, 0.06)], [], [(0, 1, 2, 3), (4, 7, 6, 5), (0, 4, 5, 1), (2, 6, 7, 3), (0, 3, 7, 4), (1, 5, 6, 2)])
me_movel_ring_5149_3729_z3.materials.append(mat_mat_moveis)
me_movel_ring_5149_3729_z3.update()

# ---- objects
ob_parede_externa_norte_y3723_x5144_5144 = bpy.data.objects.new('Parede_Externa_Norte_Y3723_X5144_5144', None)
ob_bloco_stone_wall_5144_3723_z0 = bpy.data.objects.new('Bloco_stone_wall_5144_3723_z0', me_bloco_stone_wall_5144_3723_z0)
ob_parede_externa_norte_y3723_x5148_5151 = bpy.data.objects.new('Parede_Externa_Norte_Y3723_X5148_5151', None)
ob_bloco_stone_wall_5148_3723_z0 = bpy.data.objects.new('Bloco_stone_wall_5148_3723_z0', me_bloco_stone_wall_5148_3723_z0)
ob_bloco_stone_wall_5149_3723_z0 = bpy.data.objects.new('Bloco_stone_wall_5149_3723_z0', me_bloco_stone_wall_5149_3723_z0)
ob_bloco_stone_wall_5150_3723_z0 = bpy.data.objects.new('Bloco_stone_wall_5150_3723_z0', me_bloco_stone_wall_5150_3723_z0)
ob_bloco_stone_wall_5151_3723_z0 = bpy.data.objects.new('Bloco_stone_wall_5151_3723_z0', me_bloco_stone_wall_5151_3723_z0)
ob_parede_externa_sul_y3731_x5146_5151 = bpy.data.objects.new('Parede_Externa_Sul_Y3731_X5146_5151', None)
ob_bloco_stone_wall_5146_3731_z0 = bpy.data.objects.new('Bloco_stone_wall_5146_3731_z0', me_bloco_stone_wall_5146_3731_z0)
ob_bloco_stone_wall_5147_3731_z0 = bpy.data.objects.new('Bloco_stone_wall_5147_3731_z0', me_bloco_stone_wall_5147_3731_z0)
ob_bloco_stone_wall_5148_3731_z0 = bpy.data.objects.new('Bloco_stone_wall_5148_3731_z0', me_bloco_stone_wall_5148_3731_z0)
ob_bloco_stone_wall_5149_3731_z0 = bpy.data.objects.new('Bloco_stone_wall_5149_3731_z0', me_bloco_stone_wall_5149_3731_z0)
ob_bloco_stone_wall_5150_3731_z0 = bpy.data.objects.new('Bloco_stone_wall_5150_3731_z0', me_bloco_stone_wall_5150_3731_z0)
ob_bloco_stone_wall_5151_3731_z0 = bpy.data.objects.new('Bloco_stone_wall_5151_3731_z0', me_bloco_stone_wall_5151_3731_z0)
ob_parede_externa_oeste_x5144_y3724_3724 = bpy.data.objects.new('Parede_Externa_Oeste_X5144_Y3724_3724', None)
ob_bloco_stone_wall_5144_3724_z0 = bpy.data.objects.new('Bloco_stone_wall_5144_3724_z0', me_bloco_stone_wall_5144_3724_z0)
ob_parede_interna_ew_03_y3724_x5145_5145 = bpy.data.objects.new('Parede_Interna_EW_03_Y3724_X5145_5145', None)
ob_bloco_stone_wall_5145_3724_z0 = bpy.data.objects.new('Bloco_stone_wall_5145_3724_z0', me_bloco_stone_wall_5145_3724_z0)
ob_parede_interna_ns_06_x5145_y3725_3731 = bpy.data.objects.new('Parede_Interna_NS_06_X5145_Y3725_3731', None)
ob_bloco_stone_wall_5145_3725_z0 = bpy.data.objects.new('Bloco_stone_wall_5145_3725_z0', me_bloco_stone_wall_5145_3725_z0)
ob_bloco_stone_wall_5145_3726_z0 = bpy.data.objects.new('Bloco_stone_wall_5145_3726_z0', me_bloco_stone_wall_5145_3726_z0)
ob_bloco_stone_wall_5145_3727_z0 = bpy.data.objects.new('Bloco_stone_wall_5145_3727_z0', me_bloco_stone_wall_5145_3727_z0)
ob_bloco_stone_wall_5145_3728_z0 = bpy.data.objects.new('Bloco_stone_wall_5145_3728_z0', me_bloco_stone_wall_5145_3728_z0)
ob_bloco_stone_wall_5145_3729_z0 = bpy.data.objects.new('Bloco_stone_wall_5145_3729_z0', me_bloco_stone_wall_5145_3729_z0)
ob_bloco_stone_wall_5145_3730_z0 = bpy.data.objects.new('Bloco_stone_wall_5145_3730_z0', me_bloco_stone_wall_5145_3730_z0)
ob_bloco_stone_wall_5145_3731_z0 = bpy.data.objects.new('Bloco_stone_wall_5145_3731_z0', me_bloco_stone_wall_5145_3731_z0)
ob_parede_interna_ns_07_x5148_y3724_3730 = bpy.data.objects.new('Parede_Interna_NS_07_X5148_Y3724_3730', None)
ob_bloco_stone_wall_5148_3724_z0 = bpy.data.objects.new('Bloco_stone_wall_5148_3724_z0', me_bloco_stone_wall_5148_3724_z0)
ob_bloco_stone_wall_5148_3725_z0 = bpy.data.objects.new('Bloco_stone_wall_5148_3725_z0', me_bloco_stone_wall_5148_3725_z0)
ob_bloco_stone_wall_5148_3726_z0 = bpy.data.objects.new('Bloco_stone_wall_5148_3726_z0', me_bloco_stone_wall_5148_3726_z0)
ob_bloco_stone_wall_5148_3727_z0 = bpy.data.objects.new('Bloco_stone_wall_5148_3727_z0', me_bloco_stone_wall_5148_3727_z0)
ob_bloco_stone_wall_5148_3728_z0 = bpy.data.objects.new('Bloco_stone_wall_5148_3728_z0', me_bloco_stone_wall_5148_3728_z0)
ob_bloco_stone_wall_5148_3729_z0 = bpy.data.objects.new('Bloco_stone_wall_5148_3729_z0', me_bloco_stone_wall_5148_3729_z0)
ob_bloco_stone_wall_5148_3730_z0 = bpy.data.objects.new('Bloco_stone_wall_5148_3730_z0', me_bloco_stone_wall_5148_3730_z0)
ob_pisos_lajes = bpy.data.objects.new('Pisos_Lajes', None)
ob_piso_display_case_5149_3725_z0 = bpy.data.objects.new('Piso_display_case_5149_3725_z0', me_piso_display_case_5149_3725_z0)
ob_piso_wall_shelves_wood_5149_3726_z5 = bpy.data.objects.new('Piso_wall_shelves_wood_5149_3726_z5', me_piso_wall_shelves_wood_5149_3726_z5)
ob_piso_display_case_5149_3726_z0 = bpy.data.objects.new('Piso_display_case_5149_3726_z0', me_piso_display_case_5149_3726_z0)
ob_piso_wall_shelves_wood_5149_3727_z5 = bpy.data.objects.new('Piso_wall_shelves_wood_5149_3727_z5', me_piso_wall_shelves_wood_5149_3727_z5)
ob_piso_display_case_5149_3727_z0 = bpy.data.objects.new('Piso_display_case_5149_3727_z0', me_piso_display_case_5149_3727_z0)
ob_piso_wall_shelves_wood_5149_3728_z5 = bpy.data.objects.new('Piso_wall_shelves_wood_5149_3728_z5', me_piso_wall_shelves_wood_5149_3728_z5)
ob_piso_display_case_5149_3728_z0 = bpy.data.objects.new('Piso_display_case_5149_3728_z0', me_piso_display_case_5149_3728_z0)
ob_piso_wall_shelves_wood_5149_3729_z5 = bpy.data.objects.new('Piso_wall_shelves_wood_5149_3729_z5', me_piso_wall_shelves_wood_5149_3729_z5)
ob_piso_display_case_5149_3729_z0 = bpy.data.objects.new('Piso_display_case_5149_3729_z0', me_piso_display_case_5149_3729_z0)
ob_moveis_decoracoes = bpy.data.objects.new('Moveis_Decoracoes', None)
ob_movel_candelabra_5149_3724_z0 = bpy.data.objects.new('Movel_candelabra_5149_3724_z0', me_movel_candelabra_5149_3724_z0)
ob_movel_banner_5150_3724_z0 = bpy.data.objects.new('Movel_banner_5150_3724_z0', me_movel_banner_5150_3724_z0)
ob_movel_banner_5151_3724_z0 = bpy.data.objects.new('Movel_banner_5151_3724_z0', me_movel_banner_5151_3724_z0)
ob_movel__wand_5149_3725_z4 = bpy.data.objects.new('Movel__wand_5149_3725_z4', me_movel__wand_5149_3725_z4)
ob_movel_flask_5149_3726_z13 = bpy.data.objects.new('Movel_flask_5149_3726_z13', me_movel_flask_5149_3726_z13)
ob_movel_valentinerose_dropsp_5149_3726_z3 = bpy.data.objects.new('Movel_valentinerose_dropsp_5149_3726_z3', me_movel_valentinerose_dropsp_5149_3726_z3)
ob_movel_flask_stand_5149_3727_z15 = bpy.data.objects.new('Movel_flask_stand_5149_3727_z15', me_movel_flask_stand_5149_3727_z15)
ob_movel_elven_fletching_5149_3727_z5 = bpy.data.objects.new('Movel_elven_fletching_5149_3727_z5', me_movel_elven_fletching_5149_3727_z5)
ob_movel_flask_5149_3728_z13 = bpy.data.objects.new('Movel_flask_5149_3728_z13', me_movel_flask_5149_3728_z13)
ob_movel_flask_5149_3728_z13_001 = bpy.data.objects.new('Movel_flask_5149_3728_z13.001', me_movel_flask_5149_3728_z13_001)
ob_movel_mandrake_root_5149_3728_z5 = bpy.data.objects.new('Movel_mandrake_root_5149_3728_z5', me_movel_mandrake_root_5149_3728_z5)
ob_movel_flask_5149_3729_z13 = bpy.data.objects.new('Movel_flask_5149_3729_z13', me_movel_flask_5149_3729_z13)
ob_movel_flask_5149_3729_z13_001 = bpy.data.objects.new('Movel_flask_5149_3729_z13.001', me_movel_flask_5149_3729_z13_001)
ob_movel_bracelet_5149_3729_z8 = bpy.data.objects.new('Movel_bracelet_5149_3729_z8', me_movel_bracelet_5149_3729_z8)
ob_movel_ring_5149_3729_z3 = bpy.data.objects.new('Movel_ring_5149_3729_z3', me_movel_ring_5149_3729_z3)

# ---- transforms, parenting, visibility, modifiers, constraints
ob_parede_externa_norte_y3723_x5144_5144.location = (-3.5, -4.0, 0.0)
ob_parede_externa_norte_y3723_x5144_5144.empty_display_type = 'CUBE'
ob_bloco_stone_wall_5144_3723_z0.parent = ob_parede_externa_norte_y3723_x5144_5144
ob_bloco_stone_wall_5144_3723_z0.matrix_parent_inverse = Matrix(((1.0, -0.0, 0.0, 3.5), (-0.0, 1.0, -0.0, 4.0), (0.0, -0.0, 1.0, -0.0), (-0.0, 0.0, -0.0, 1.0)))
ob_bloco_stone_wall_5144_3723_z0.location = (-3.5, -4.325, 1.2)
ob_parede_externa_norte_y3723_x5148_5151.location = (2.0, -4.0, 0.0)
ob_parede_externa_norte_y3723_x5148_5151.empty_display_type = 'CUBE'
ob_bloco_stone_wall_5148_3723_z0.parent = ob_parede_externa_norte_y3723_x5148_5151
ob_bloco_stone_wall_5148_3723_z0.matrix_parent_inverse = Matrix(((1.0, -0.0, 0.0, -2.0), (-0.0, 1.0, -0.0, 4.0), (0.0, -0.0, 1.0, -0.0), (-0.0, 0.0, -0.0, 1.0)))
ob_bloco_stone_wall_5148_3723_z0.location = (0.5, -4.325, 1.2)
ob_bloco_stone_wall_5149_3723_z0.parent = ob_parede_externa_norte_y3723_x5148_5151
ob_bloco_stone_wall_5149_3723_z0.matrix_parent_inverse = Matrix(((1.0, -0.0, 0.0, -2.0), (-0.0, 1.0, -0.0, 4.0), (0.0, -0.0, 1.0, -0.0), (-0.0, 0.0, -0.0, 1.0)))
ob_bloco_stone_wall_5149_3723_z0.location = (1.5, -4.325, 1.2)
ob_bloco_stone_wall_5150_3723_z0.parent = ob_parede_externa_norte_y3723_x5148_5151
ob_bloco_stone_wall_5150_3723_z0.matrix_parent_inverse = Matrix(((1.0, -0.0, 0.0, -2.0), (-0.0, 1.0, -0.0, 4.0), (0.0, -0.0, 1.0, -0.0), (-0.0, 0.0, -0.0, 1.0)))
ob_bloco_stone_wall_5150_3723_z0.location = (2.5, -4.325, 1.2)
ob_bloco_stone_wall_5151_3723_z0.parent = ob_parede_externa_norte_y3723_x5148_5151
ob_bloco_stone_wall_5151_3723_z0.matrix_parent_inverse = Matrix(((1.0, -0.0, 0.0, -2.0), (-0.0, 1.0, -0.0, 4.0), (0.0, -0.0, 1.0, -0.0), (-0.0, 0.0, -0.0, 1.0)))
ob_bloco_stone_wall_5151_3723_z0.location = (3.5, -4.325, 1.2)
ob_parede_externa_sul_y3731_x5146_5151.location = (1.0, 4.0, 0.0)
ob_parede_externa_sul_y3731_x5146_5151.empty_display_type = 'CUBE'
ob_bloco_stone_wall_5146_3731_z0.parent = ob_parede_externa_sul_y3731_x5146_5151
ob_bloco_stone_wall_5146_3731_z0.matrix_parent_inverse = Matrix(((1.0, -0.0, 0.0, -1.0), (-0.0, 1.0, -0.0, -4.0), (0.0, -0.0, 1.0, -0.0), (-0.0, 0.0, -0.0, 1.0)))
ob_bloco_stone_wall_5146_3731_z0.location = (-1.5, 3.675, 1.2)
ob_bloco_stone_wall_5147_3731_z0.parent = ob_parede_externa_sul_y3731_x5146_5151
ob_bloco_stone_wall_5147_3731_z0.matrix_parent_inverse = Matrix(((1.0, -0.0, 0.0, -1.0), (-0.0, 1.0, -0.0, -4.0), (0.0, -0.0, 1.0, -0.0), (-0.0, 0.0, -0.0, 1.0)))
ob_bloco_stone_wall_5147_3731_z0.location = (-0.5, 3.675, 1.2)
ob_bloco_stone_wall_5148_3731_z0.parent = ob_parede_externa_sul_y3731_x5146_5151
ob_bloco_stone_wall_5148_3731_z0.matrix_parent_inverse = Matrix(((1.0, -0.0, 0.0, -1.0), (-0.0, 1.0, -0.0, -4.0), (0.0, -0.0, 1.0, -0.0), (-0.0, 0.0, -0.0, 1.0)))
ob_bloco_stone_wall_5148_3731_z0.location = (0.5, 3.675, 1.2)
ob_bloco_stone_wall_5149_3731_z0.parent = ob_parede_externa_sul_y3731_x5146_5151
ob_bloco_stone_wall_5149_3731_z0.matrix_parent_inverse = Matrix(((1.0, -0.0, 0.0, -1.0), (-0.0, 1.0, -0.0, -4.0), (0.0, -0.0, 1.0, -0.0), (-0.0, 0.0, -0.0, 1.0)))
ob_bloco_stone_wall_5149_3731_z0.location = (1.5, 3.675, 1.2)
ob_bloco_stone_wall_5150_3731_z0.parent = ob_parede_externa_sul_y3731_x5146_5151
ob_bloco_stone_wall_5150_3731_z0.matrix_parent_inverse = Matrix(((1.0, -0.0, 0.0, -1.0), (-0.0, 1.0, -0.0, -4.0), (0.0, -0.0, 1.0, -0.0), (-0.0, 0.0, -0.0, 1.0)))
ob_bloco_stone_wall_5150_3731_z0.location = (2.5, 3.675, 1.2)
ob_bloco_stone_wall_5151_3731_z0.parent = ob_parede_externa_sul_y3731_x5146_5151
ob_bloco_stone_wall_5151_3731_z0.matrix_parent_inverse = Matrix(((1.0, -0.0, 0.0, -1.0), (-0.0, 1.0, -0.0, -4.0), (0.0, -0.0, 1.0, -0.0), (-0.0, 0.0, -0.0, 1.0)))
ob_bloco_stone_wall_5151_3731_z0.location = (3.5, 3.675, 1.2)
ob_parede_externa_oeste_x5144_y3724_3724.location = (-3.5, -3.0, 0.0)
ob_parede_externa_oeste_x5144_y3724_3724.empty_display_type = 'CUBE'
ob_bloco_stone_wall_5144_3724_z0.parent = ob_parede_externa_oeste_x5144_y3724_3724
ob_bloco_stone_wall_5144_3724_z0.matrix_parent_inverse = Matrix(((1.0, -0.0, 0.0, 3.5), (-0.0, 1.0, -0.0, 3.0), (0.0, -0.0, 1.0, -0.0), (-0.0, 0.0, -0.0, 1.0)))
ob_bloco_stone_wall_5144_3724_z0.location = (-3.825, -3.0, 1.2)
ob_parede_interna_ew_03_y3724_x5145_5145.location = (-2.5, -3.0, 0.0)
ob_parede_interna_ew_03_y3724_x5145_5145.empty_display_type = 'CUBE'
ob_bloco_stone_wall_5145_3724_z0.parent = ob_parede_interna_ew_03_y3724_x5145_5145
ob_bloco_stone_wall_5145_3724_z0.matrix_parent_inverse = Matrix(((1.0, -0.0, 0.0, 2.5), (-0.0, 1.0, -0.0, 3.0), (0.0, -0.0, 1.0, -0.0), (-0.0, 0.0, -0.0, 1.0)))
ob_bloco_stone_wall_5145_3724_z0.location = (-2.5, -3.325, 1.2)
ob_parede_interna_ns_06_x5145_y3725_3731.location = (-2.5, 1.0, 0.0)
ob_parede_interna_ns_06_x5145_y3725_3731.empty_display_type = 'CUBE'
ob_bloco_stone_wall_5145_3725_z0.parent = ob_parede_interna_ns_06_x5145_y3725_3731
ob_bloco_stone_wall_5145_3725_z0.matrix_parent_inverse = Matrix(((1.0, -0.0, 0.0, 2.5), (-0.0, 1.0, -0.0, -1.0), (0.0, -0.0, 1.0, -0.0), (-0.0, 0.0, -0.0, 1.0)))
ob_bloco_stone_wall_5145_3725_z0.location = (-2.825, -2.0, 1.2)
ob_bloco_stone_wall_5145_3726_z0.parent = ob_parede_interna_ns_06_x5145_y3725_3731
ob_bloco_stone_wall_5145_3726_z0.matrix_parent_inverse = Matrix(((1.0, -0.0, 0.0, 2.5), (-0.0, 1.0, -0.0, -1.0), (0.0, -0.0, 1.0, -0.0), (-0.0, 0.0, -0.0, 1.0)))
ob_bloco_stone_wall_5145_3726_z0.location = (-2.825, -1.0, 1.2)
ob_bloco_stone_wall_5145_3727_z0.parent = ob_parede_interna_ns_06_x5145_y3725_3731
ob_bloco_stone_wall_5145_3727_z0.matrix_parent_inverse = Matrix(((1.0, -0.0, 0.0, 2.5), (-0.0, 1.0, -0.0, -1.0), (0.0, -0.0, 1.0, -0.0), (-0.0, 0.0, -0.0, 1.0)))
ob_bloco_stone_wall_5145_3727_z0.location = (-2.825, 0.0, 1.2)
ob_bloco_stone_wall_5145_3728_z0.parent = ob_parede_interna_ns_06_x5145_y3725_3731
ob_bloco_stone_wall_5145_3728_z0.matrix_parent_inverse = Matrix(((1.0, -0.0, 0.0, 2.5), (-0.0, 1.0, -0.0, -1.0), (0.0, -0.0, 1.0, -0.0), (-0.0, 0.0, -0.0, 1.0)))
ob_bloco_stone_wall_5145_3728_z0.location = (-2.825, 1.0, 1.2)
ob_bloco_stone_wall_5145_3729_z0.parent = ob_parede_interna_ns_06_x5145_y3725_3731
ob_bloco_stone_wall_5145_3729_z0.matrix_parent_inverse = Matrix(((1.0, -0.0, 0.0, 2.5), (-0.0, 1.0, -0.0, -1.0), (0.0, -0.0, 1.0, -0.0), (-0.0, 0.0, -0.0, 1.0)))
ob_bloco_stone_wall_5145_3729_z0.location = (-2.825, 2.0, 1.2)
ob_bloco_stone_wall_5145_3730_z0.parent = ob_parede_interna_ns_06_x5145_y3725_3731
ob_bloco_stone_wall_5145_3730_z0.matrix_parent_inverse = Matrix(((1.0, -0.0, 0.0, 2.5), (-0.0, 1.0, -0.0, -1.0), (0.0, -0.0, 1.0, -0.0), (-0.0, 0.0, -0.0, 1.0)))
ob_bloco_stone_wall_5145_3730_z0.location = (-2.825, 3.0, 1.2)
ob_bloco_stone_wall_5145_3731_z0.parent = ob_parede_interna_ns_06_x5145_y3725_3731
ob_bloco_stone_wall_5145_3731_z0.matrix_parent_inverse = Matrix(((1.0, -0.0, 0.0, 2.5), (-0.0, 1.0, -0.0, -1.0), (0.0, -0.0, 1.0, -0.0), (-0.0, 0.0, -0.0, 1.0)))
ob_bloco_stone_wall_5145_3731_z0.location = (-2.825, 4.0, 1.2)
ob_parede_interna_ns_07_x5148_y3724_3730.location = (0.5, 0.0, 0.0)
ob_parede_interna_ns_07_x5148_y3724_3730.empty_display_type = 'CUBE'
ob_bloco_stone_wall_5148_3724_z0.parent = ob_parede_interna_ns_07_x5148_y3724_3730
ob_bloco_stone_wall_5148_3724_z0.matrix_parent_inverse = Matrix(((1.0, -0.0, 0.0, -0.5), (-0.0, 1.0, -0.0, 0.0), (0.0, -0.0, 1.0, -0.0), (-0.0, 0.0, -0.0, 1.0)))
ob_bloco_stone_wall_5148_3724_z0.location = (0.175, -3.0, 1.2)
ob_bloco_stone_wall_5148_3725_z0.parent = ob_parede_interna_ns_07_x5148_y3724_3730
ob_bloco_stone_wall_5148_3725_z0.matrix_parent_inverse = Matrix(((1.0, -0.0, 0.0, -0.5), (-0.0, 1.0, -0.0, 0.0), (0.0, -0.0, 1.0, -0.0), (-0.0, 0.0, -0.0, 1.0)))
ob_bloco_stone_wall_5148_3725_z0.location = (0.175, -2.0, 1.2)
ob_bloco_stone_wall_5148_3726_z0.parent = ob_parede_interna_ns_07_x5148_y3724_3730
ob_bloco_stone_wall_5148_3726_z0.matrix_parent_inverse = Matrix(((1.0, -0.0, 0.0, -0.5), (-0.0, 1.0, -0.0, 0.0), (0.0, -0.0, 1.0, -0.0), (-0.0, 0.0, -0.0, 1.0)))
ob_bloco_stone_wall_5148_3726_z0.location = (0.175, -1.0, 1.2)
ob_bloco_stone_wall_5148_3727_z0.parent = ob_parede_interna_ns_07_x5148_y3724_3730
ob_bloco_stone_wall_5148_3727_z0.matrix_parent_inverse = Matrix(((1.0, -0.0, 0.0, -0.5), (-0.0, 1.0, -0.0, 0.0), (0.0, -0.0, 1.0, -0.0), (-0.0, 0.0, -0.0, 1.0)))
ob_bloco_stone_wall_5148_3727_z0.location = (0.175, 0.0, 1.2)
ob_bloco_stone_wall_5148_3728_z0.parent = ob_parede_interna_ns_07_x5148_y3724_3730
ob_bloco_stone_wall_5148_3728_z0.matrix_parent_inverse = Matrix(((1.0, -0.0, 0.0, -0.5), (-0.0, 1.0, -0.0, 0.0), (0.0, -0.0, 1.0, -0.0), (-0.0, 0.0, -0.0, 1.0)))
ob_bloco_stone_wall_5148_3728_z0.location = (0.175, 1.0, 1.2)
ob_bloco_stone_wall_5148_3729_z0.parent = ob_parede_interna_ns_07_x5148_y3724_3730
ob_bloco_stone_wall_5148_3729_z0.matrix_parent_inverse = Matrix(((1.0, -0.0, 0.0, -0.5), (-0.0, 1.0, -0.0, 0.0), (0.0, -0.0, 1.0, -0.0), (-0.0, 0.0, -0.0, 1.0)))
ob_bloco_stone_wall_5148_3729_z0.location = (0.175, 2.0, 1.2)
ob_bloco_stone_wall_5148_3730_z0.parent = ob_parede_interna_ns_07_x5148_y3724_3730
ob_bloco_stone_wall_5148_3730_z0.matrix_parent_inverse = Matrix(((1.0, -0.0, 0.0, -0.5), (-0.0, 1.0, -0.0, 0.0), (0.0, -0.0, 1.0, -0.0), (-0.0, 0.0, -0.0, 1.0)))
ob_bloco_stone_wall_5148_3730_z0.location = (0.175, 3.0, 1.2)
ob_pisos_lajes.location = (0.0, 0.0, 0.0)
ob_pisos_lajes.empty_display_type = 'CUBE'
ob_piso_display_case_5149_3725_z0.parent = ob_pisos_lajes
ob_piso_display_case_5149_3725_z0.location = (1.5, -2.0, -0.05)
ob_piso_wall_shelves_wood_5149_3726_z5.parent = ob_pisos_lajes
ob_piso_wall_shelves_wood_5149_3726_z5.location = (1.5, -1.0, 0.55)
ob_piso_display_case_5149_3726_z0.parent = ob_pisos_lajes
ob_piso_display_case_5149_3726_z0.location = (1.5, -1.0, -0.05)
ob_piso_wall_shelves_wood_5149_3727_z5.parent = ob_pisos_lajes
ob_piso_wall_shelves_wood_5149_3727_z5.location = (1.5, 0.0, 0.55)
ob_piso_display_case_5149_3727_z0.parent = ob_pisos_lajes
ob_piso_display_case_5149_3727_z0.location = (1.5, 0.0, -0.05)
ob_piso_wall_shelves_wood_5149_3728_z5.parent = ob_pisos_lajes
ob_piso_wall_shelves_wood_5149_3728_z5.location = (1.5, 1.0, 0.55)
ob_piso_display_case_5149_3728_z0.parent = ob_pisos_lajes
ob_piso_display_case_5149_3728_z0.location = (1.5, 1.0, -0.05)
ob_piso_wall_shelves_wood_5149_3729_z5.parent = ob_pisos_lajes
ob_piso_wall_shelves_wood_5149_3729_z5.location = (1.5, 2.0, 0.55)
ob_piso_display_case_5149_3729_z0.parent = ob_pisos_lajes
ob_piso_display_case_5149_3729_z0.location = (1.5, 2.0, -0.05)
ob_moveis_decoracoes.location = (0.0, 0.0, 0.0)
ob_moveis_decoracoes.empty_display_type = 'CUBE'
ob_movel_candelabra_5149_3724_z0.parent = ob_moveis_decoracoes
ob_movel_candelabra_5149_3724_z0.location = (1.5, -3.0, 0.9)
ob_movel_banner_5150_3724_z0.parent = ob_moveis_decoracoes
ob_movel_banner_5150_3724_z0.location = (2.5, -3.0, 0.06)
ob_movel_banner_5151_3724_z0.parent = ob_moveis_decoracoes
ob_movel_banner_5151_3724_z0.location = (3.5, -3.0, 0.06)
ob_movel__wand_5149_3725_z4.parent = ob_moveis_decoracoes
ob_movel__wand_5149_3725_z4.location = (1.5, -2.0, 0.54)
ob_movel_flask_5149_3726_z13.parent = ob_moveis_decoracoes
ob_movel_flask_5149_3726_z13.location = (1.5, -1.0, 1.62)
ob_movel_valentinerose_dropsp_5149_3726_z3.parent = ob_moveis_decoracoes
ob_movel_valentinerose_dropsp_5149_3726_z3.location = (1.5, -1.0, 0.42)
ob_movel_flask_stand_5149_3727_z15.parent = ob_moveis_decoracoes
ob_movel_flask_stand_5149_3727_z15.location = (1.5, 0.0, 1.86)
ob_movel_elven_fletching_5149_3727_z5.parent = ob_moveis_decoracoes
ob_movel_elven_fletching_5149_3727_z5.location = (1.5, 0.0, 0.66)
ob_movel_flask_5149_3728_z13.parent = ob_moveis_decoracoes
ob_movel_flask_5149_3728_z13.location = (1.5, 1.0, 1.62)
ob_movel_flask_5149_3728_z13_001.parent = ob_moveis_decoracoes
ob_movel_flask_5149_3728_z13_001.location = (1.5, 1.0, 1.62)
ob_movel_mandrake_root_5149_3728_z5.parent = ob_moveis_decoracoes
ob_movel_mandrake_root_5149_3728_z5.location = (1.5, 1.0, 0.66)
ob_movel_flask_5149_3729_z13.parent = ob_moveis_decoracoes
ob_movel_flask_5149_3729_z13.location = (1.5, 2.0, 1.62)
ob_movel_flask_5149_3729_z13_001.parent = ob_moveis_decoracoes
ob_movel_flask_5149_3729_z13_001.location = (1.5, 2.0, 1.62)
ob_movel_bracelet_5149_3729_z8.parent = ob_moveis_decoracoes
ob_movel_bracelet_5149_3729_z8.location = (1.5, 2.0, 1.02)
ob_movel_ring_5149_3729_z3.parent = ob_moveis_decoracoes
ob_movel_ring_5149_3729_z3.location = (1.5, 2.0, 0.42)

# ---- collection membership
col_01_paredes_externas.objects.link(ob_parede_externa_norte_y3723_x5144_5144)
col_01_paredes_externas.objects.link(ob_bloco_stone_wall_5144_3723_z0)
col_01_paredes_externas.objects.link(ob_parede_externa_norte_y3723_x5148_5151)
col_01_paredes_externas.objects.link(ob_bloco_stone_wall_5148_3723_z0)
col_01_paredes_externas.objects.link(ob_bloco_stone_wall_5149_3723_z0)
col_01_paredes_externas.objects.link(ob_bloco_stone_wall_5150_3723_z0)
col_01_paredes_externas.objects.link(ob_bloco_stone_wall_5151_3723_z0)
col_01_paredes_externas.objects.link(ob_parede_externa_sul_y3731_x5146_5151)
col_01_paredes_externas.objects.link(ob_bloco_stone_wall_5146_3731_z0)
col_01_paredes_externas.objects.link(ob_bloco_stone_wall_5147_3731_z0)
col_01_paredes_externas.objects.link(ob_bloco_stone_wall_5148_3731_z0)
col_01_paredes_externas.objects.link(ob_bloco_stone_wall_5149_3731_z0)
col_01_paredes_externas.objects.link(ob_bloco_stone_wall_5150_3731_z0)
col_01_paredes_externas.objects.link(ob_bloco_stone_wall_5151_3731_z0)
col_01_paredes_externas.objects.link(ob_parede_externa_oeste_x5144_y3724_3724)
col_01_paredes_externas.objects.link(ob_bloco_stone_wall_5144_3724_z0)
col_02_paredes_internas.objects.link(ob_parede_interna_ew_03_y3724_x5145_5145)
col_02_paredes_internas.objects.link(ob_bloco_stone_wall_5145_3724_z0)
col_02_paredes_internas.objects.link(ob_parede_interna_ns_06_x5145_y3725_3731)
col_02_paredes_internas.objects.link(ob_bloco_stone_wall_5145_3725_z0)
col_02_paredes_internas.objects.link(ob_bloco_stone_wall_5145_3726_z0)
col_02_paredes_internas.objects.link(ob_bloco_stone_wall_5145_3727_z0)
col_02_paredes_internas.objects.link(ob_bloco_stone_wall_5145_3728_z0)
col_02_paredes_internas.objects.link(ob_bloco_stone_wall_5145_3729_z0)
col_02_paredes_internas.objects.link(ob_bloco_stone_wall_5145_3730_z0)
col_02_paredes_internas.objects.link(ob_bloco_stone_wall_5145_3731_z0)
col_02_paredes_internas.objects.link(ob_parede_interna_ns_07_x5148_y3724_3730)
col_02_paredes_internas.objects.link(ob_bloco_stone_wall_5148_3724_z0)
col_02_paredes_internas.objects.link(ob_bloco_stone_wall_5148_3725_z0)
col_02_paredes_internas.objects.link(ob_bloco_stone_wall_5148_3726_z0)
col_02_paredes_internas.objects.link(ob_bloco_stone_wall_5148_3727_z0)
col_02_paredes_internas.objects.link(ob_bloco_stone_wall_5148_3728_z0)
col_02_paredes_internas.objects.link(ob_bloco_stone_wall_5148_3729_z0)
col_02_paredes_internas.objects.link(ob_bloco_stone_wall_5148_3730_z0)
col_03_pisos_escadas.objects.link(ob_pisos_lajes)
col_03_pisos_escadas.objects.link(ob_piso_display_case_5149_3725_z0)
col_03_pisos_escadas.objects.link(ob_piso_wall_shelves_wood_5149_3726_z5)
col_03_pisos_escadas.objects.link(ob_piso_display_case_5149_3726_z0)
col_03_pisos_escadas.objects.link(ob_piso_wall_shelves_wood_5149_3727_z5)
col_03_pisos_escadas.objects.link(ob_piso_display_case_5149_3727_z0)
col_03_pisos_escadas.objects.link(ob_piso_wall_shelves_wood_5149_3728_z5)
col_03_pisos_escadas.objects.link(ob_piso_display_case_5149_3728_z0)
col_03_pisos_escadas.objects.link(ob_piso_wall_shelves_wood_5149_3729_z5)
col_03_pisos_escadas.objects.link(ob_piso_display_case_5149_3729_z0)
col_04_moveis_decoracoes.objects.link(ob_moveis_decoracoes)
col_04_moveis_decoracoes.objects.link(ob_movel_candelabra_5149_3724_z0)
col_04_moveis_decoracoes.objects.link(ob_movel_banner_5150_3724_z0)
col_04_moveis_decoracoes.objects.link(ob_movel_banner_5151_3724_z0)
col_04_moveis_decoracoes.objects.link(ob_movel__wand_5149_3725_z4)
col_04_moveis_decoracoes.objects.link(ob_movel_flask_5149_3726_z13)
col_04_moveis_decoracoes.objects.link(ob_movel_valentinerose_dropsp_5149_3726_z3)
col_04_moveis_decoracoes.objects.link(ob_movel_flask_stand_5149_3727_z15)
col_04_moveis_decoracoes.objects.link(ob_movel_elven_fletching_5149_3727_z5)
col_04_moveis_decoracoes.objects.link(ob_movel_flask_5149_3728_z13)
col_04_moveis_decoracoes.objects.link(ob_movel_flask_5149_3728_z13_001)
col_04_moveis_decoracoes.objects.link(ob_movel_mandrake_root_5149_3728_z5)
col_04_moveis_decoracoes.objects.link(ob_movel_flask_5149_3729_z13)
col_04_moveis_decoracoes.objects.link(ob_movel_flask_5149_3729_z13_001)
col_04_moveis_decoracoes.objects.link(ob_movel_bracelet_5149_3729_z8)
col_04_moveis_decoracoes.objects.link(ob_movel_ring_5149_3729_z3)

# ---- scene / render settings (as saved in the file)
scene.frame_start = 1; scene.frame_end = 250; scene.frame_set(1)
scene.render.engine = 'BLENDER_EEVEE_NEXT'
scene.render.bake_bias = 0.0
scene.render.bake_samples = 0
scene.cycles.sampling_pattern = 'TABULATED_SOBOL'
scene.eevee.use_volume_custom_range = False
bpy.context.view_layer.update()

# ---- added for rendering (the .blend has no active camera and no usable light): camera, sun + grey world if the file has none
cam_auto = bpy.data.cameras.new('AutoCamera')
cam_auto.lens = 50.0
cam_auto.sensor_width = 36.0
cam_auto.clip_end = 1000.0
ob_auto_camera = bpy.data.objects.new('AutoCamera', cam_auto)
scene.collection.objects.link(ob_auto_camera)
ob_auto_camera.location = (11.3788, -13.6545, 10.253)
ob_auto_camera.rotation_euler = (1.09748, -7.21219e-08, 0.694738)
scene.camera = ob_auto_camera
light_auto_sun = bpy.data.lights.new('AutoSun', 'SUN')
light_auto_sun.energy = 3.0
light_auto_sun.angle = 0.0523599
ob_auto_sun = bpy.data.objects.new('AutoSun', light_auto_sun)
scene.collection.objects.link(ob_auto_sun)
ob_auto_sun.rotation_euler = (0.872665, 0.174533, 0.523599)
if scene.world is None:
    world_auto = bpy.data.worlds.new('AutoWorld')
    world_auto.color = (0.3, 0.3, 0.3)
    scene.world = world_auto
bpy.context.view_layer.update()
